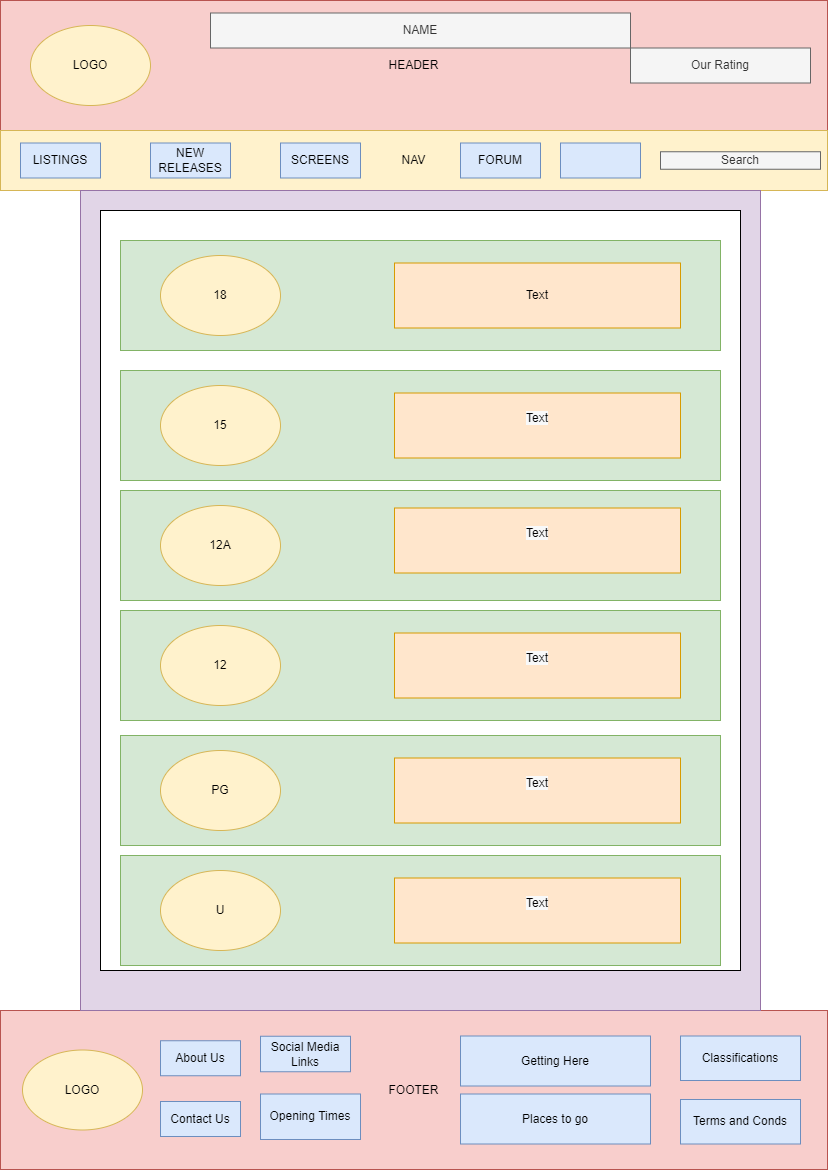

The diagram above was exported from draw.io. Its source (the exported page's mxGraphModel, read from the mxfile embedded in the PNG):
<mxGraphModel dx="2015" dy="794" grid="1" gridSize="10" guides="1" tooltips="1" connect="1" arrows="1" fold="1" page="1" pageScale="1" pageWidth="827" pageHeight="1169" math="0" shadow="0">
  <root>
    <mxCell id="0" />
    <mxCell id="1" parent="0" />
    <mxCell id="RZbhRRoR54YiEuMofxiC-1" value="HEADER" style="rounded=0;whiteSpace=wrap;html=1;fillColor=#f8cecc;strokeColor=#b85450;" vertex="1" parent="1">
      <mxGeometry width="827" height="130" as="geometry" />
    </mxCell>
    <mxCell id="RZbhRRoR54YiEuMofxiC-2" value="NAV" style="rounded=0;whiteSpace=wrap;html=1;fillColor=#fff2cc;strokeColor=#d6b656;" vertex="1" parent="1">
      <mxGeometry y="130" width="827" height="60" as="geometry" />
    </mxCell>
    <mxCell id="RZbhRRoR54YiEuMofxiC-3" value="FOOTER" style="rounded=0;whiteSpace=wrap;html=1;fillColor=#f8cecc;strokeColor=#b85450;" vertex="1" parent="1">
      <mxGeometry y="1010" width="827" height="159" as="geometry" />
    </mxCell>
    <mxCell id="RZbhRRoR54YiEuMofxiC-4" value="" style="rounded=0;whiteSpace=wrap;html=1;fillColor=#e1d5e7;strokeColor=#9673a6;" vertex="1" parent="1">
      <mxGeometry x="80" y="190" width="680" height="820" as="geometry" />
    </mxCell>
    <mxCell id="RZbhRRoR54YiEuMofxiC-5" value="LISTINGS" style="rounded=0;whiteSpace=wrap;html=1;fillColor=#dae8fc;strokeColor=#6c8ebf;" vertex="1" parent="1">
      <mxGeometry x="20" y="142.5" width="80" height="35" as="geometry" />
    </mxCell>
    <mxCell id="RZbhRRoR54YiEuMofxiC-6" value="NEW RELEASES" style="rounded=0;whiteSpace=wrap;html=1;fillColor=#dae8fc;strokeColor=#6c8ebf;" vertex="1" parent="1">
      <mxGeometry x="150" y="142.5" width="80" height="35" as="geometry" />
    </mxCell>
    <mxCell id="RZbhRRoR54YiEuMofxiC-7" value="SCREENS" style="rounded=0;whiteSpace=wrap;html=1;fillColor=#dae8fc;strokeColor=#6c8ebf;" vertex="1" parent="1">
      <mxGeometry x="280" y="142.5" width="80" height="35" as="geometry" />
    </mxCell>
    <mxCell id="RZbhRRoR54YiEuMofxiC-8" value="FORUM" style="rounded=0;whiteSpace=wrap;html=1;fillColor=#dae8fc;strokeColor=#6c8ebf;" vertex="1" parent="1">
      <mxGeometry x="460" y="142.5" width="80" height="35" as="geometry" />
    </mxCell>
    <mxCell id="RZbhRRoR54YiEuMofxiC-9" value="" style="rounded=0;whiteSpace=wrap;html=1;fillColor=#dae8fc;strokeColor=#6c8ebf;" vertex="1" parent="1">
      <mxGeometry x="560" y="142.5" width="80" height="35" as="geometry" />
    </mxCell>
    <mxCell id="RZbhRRoR54YiEuMofxiC-10" value="About Us" style="rounded=0;whiteSpace=wrap;html=1;fillColor=#dae8fc;strokeColor=#6c8ebf;" vertex="1" parent="1">
      <mxGeometry x="160" y="1040.25" width="80" height="35" as="geometry" />
    </mxCell>
    <mxCell id="RZbhRRoR54YiEuMofxiC-11" value="Contact Us" style="rounded=0;whiteSpace=wrap;html=1;fillColor=#dae8fc;strokeColor=#6c8ebf;" vertex="1" parent="1">
      <mxGeometry x="160" y="1101" width="80" height="35" as="geometry" />
    </mxCell>
    <mxCell id="RZbhRRoR54YiEuMofxiC-12" value="LOGO" style="ellipse;whiteSpace=wrap;html=1;fillColor=#fff2cc;strokeColor=#d6b656;" vertex="1" parent="1">
      <mxGeometry x="30" y="25" width="120" height="80" as="geometry" />
    </mxCell>
    <mxCell id="RZbhRRoR54YiEuMofxiC-13" value="Opening Times" style="rounded=0;whiteSpace=wrap;html=1;fillColor=#dae8fc;strokeColor=#6c8ebf;" vertex="1" parent="1">
      <mxGeometry x="260" y="1093.5" width="100" height="45.5" as="geometry" />
    </mxCell>
    <mxCell id="RZbhRRoR54YiEuMofxiC-14" value="Classifications" style="rounded=0;whiteSpace=wrap;html=1;fillColor=#dae8fc;strokeColor=#6c8ebf;" vertex="1" parent="1">
      <mxGeometry x="680" y="1035.5" width="120" height="44.5" as="geometry" />
    </mxCell>
    <mxCell id="RZbhRRoR54YiEuMofxiC-15" value="Getting Here&lt;br&gt;" style="rounded=0;whiteSpace=wrap;html=1;fillColor=#dae8fc;strokeColor=#6c8ebf;" vertex="1" parent="1">
      <mxGeometry x="460" y="1035.5" width="190" height="50" as="geometry" />
    </mxCell>
    <mxCell id="RZbhRRoR54YiEuMofxiC-16" value="Places to go" style="rounded=0;whiteSpace=wrap;html=1;fillColor=#dae8fc;strokeColor=#6c8ebf;" vertex="1" parent="1">
      <mxGeometry x="460" y="1093.5" width="190" height="50" as="geometry" />
    </mxCell>
    <mxCell id="RZbhRRoR54YiEuMofxiC-17" value="Search" style="rounded=0;whiteSpace=wrap;html=1;fillColor=#f5f5f5;fontColor=#333333;strokeColor=#666666;" vertex="1" parent="1">
      <mxGeometry x="660" y="151.25" width="160" height="17.5" as="geometry" />
    </mxCell>
    <mxCell id="RZbhRRoR54YiEuMofxiC-18" value="Our Rating" style="rounded=0;whiteSpace=wrap;html=1;fillColor=#f5f5f5;fontColor=#333333;strokeColor=#666666;" vertex="1" parent="1">
      <mxGeometry x="630" y="47.5" width="180" height="35" as="geometry" />
    </mxCell>
    <mxCell id="RZbhRRoR54YiEuMofxiC-19" value="Terms and Conds" style="rounded=0;whiteSpace=wrap;html=1;fillColor=#dae8fc;strokeColor=#6c8ebf;" vertex="1" parent="1">
      <mxGeometry x="680" y="1099" width="120" height="44.5" as="geometry" />
    </mxCell>
    <mxCell id="RZbhRRoR54YiEuMofxiC-20" value="Social Media Links" style="rounded=0;whiteSpace=wrap;html=1;fillColor=#dae8fc;strokeColor=#6c8ebf;" vertex="1" parent="1">
      <mxGeometry x="260" y="1035.75" width="90" height="35.5" as="geometry" />
    </mxCell>
    <mxCell id="RZbhRRoR54YiEuMofxiC-21" value="LOGO" style="ellipse;whiteSpace=wrap;html=1;fillColor=#fff2cc;strokeColor=#d6b656;" vertex="1" parent="1">
      <mxGeometry x="22" y="1049.5" width="120" height="80" as="geometry" />
    </mxCell>
    <mxCell id="RZbhRRoR54YiEuMofxiC-22" value="NAME" style="rounded=0;whiteSpace=wrap;html=1;fillColor=#f5f5f5;fontColor=#333333;strokeColor=#666666;" vertex="1" parent="1">
      <mxGeometry x="210" y="12.5" width="420" height="35" as="geometry" />
    </mxCell>
    <mxCell id="RZbhRRoR54YiEuMofxiC-25" value="" style="rounded=0;whiteSpace=wrap;html=1;" vertex="1" parent="1">
      <mxGeometry x="100" y="210" width="640" height="760" as="geometry" />
    </mxCell>
    <mxCell id="RZbhRRoR54YiEuMofxiC-40" value="" style="rounded=0;whiteSpace=wrap;html=1;fillColor=#d5e8d4;strokeColor=#82b366;" vertex="1" parent="1">
      <mxGeometry x="120" y="240" width="600" height="110" as="geometry" />
    </mxCell>
    <mxCell id="RZbhRRoR54YiEuMofxiC-34" value="18" style="ellipse;whiteSpace=wrap;html=1;fillColor=#fff2cc;strokeColor=#d6b656;" vertex="1" parent="1">
      <mxGeometry x="160" y="255" width="120" height="80" as="geometry" />
    </mxCell>
    <mxCell id="RZbhRRoR54YiEuMofxiC-42" value="" style="rounded=0;whiteSpace=wrap;html=1;fillColor=#d5e8d4;strokeColor=#82b366;" vertex="1" parent="1">
      <mxGeometry x="120" y="370" width="600" height="110" as="geometry" />
    </mxCell>
    <mxCell id="RZbhRRoR54YiEuMofxiC-35" value="15" style="ellipse;whiteSpace=wrap;html=1;fillColor=#fff2cc;strokeColor=#d6b656;" vertex="1" parent="1">
      <mxGeometry x="160" y="385" width="120" height="80" as="geometry" />
    </mxCell>
    <mxCell id="RZbhRRoR54YiEuMofxiC-43" value="" style="rounded=0;whiteSpace=wrap;html=1;fillColor=#d5e8d4;strokeColor=#82b366;" vertex="1" parent="1">
      <mxGeometry x="120" y="490" width="600" height="110" as="geometry" />
    </mxCell>
    <mxCell id="RZbhRRoR54YiEuMofxiC-36" value="12A" style="ellipse;whiteSpace=wrap;html=1;fillColor=#fff2cc;strokeColor=#d6b656;" vertex="1" parent="1">
      <mxGeometry x="160" y="505" width="120" height="80" as="geometry" />
    </mxCell>
    <mxCell id="RZbhRRoR54YiEuMofxiC-44" value="" style="rounded=0;whiteSpace=wrap;html=1;fillColor=#d5e8d4;strokeColor=#82b366;" vertex="1" parent="1">
      <mxGeometry x="120" y="610" width="600" height="110" as="geometry" />
    </mxCell>
    <mxCell id="RZbhRRoR54YiEuMofxiC-37" value="12" style="ellipse;whiteSpace=wrap;html=1;fillColor=#fff2cc;strokeColor=#d6b656;" vertex="1" parent="1">
      <mxGeometry x="160" y="625" width="120" height="80" as="geometry" />
    </mxCell>
    <mxCell id="RZbhRRoR54YiEuMofxiC-45" value="" style="rounded=0;whiteSpace=wrap;html=1;fillColor=#d5e8d4;strokeColor=#82b366;" vertex="1" parent="1">
      <mxGeometry x="120" y="735" width="600" height="110" as="geometry" />
    </mxCell>
    <mxCell id="RZbhRRoR54YiEuMofxiC-38" value="PG" style="ellipse;whiteSpace=wrap;html=1;fillColor=#fff2cc;strokeColor=#d6b656;" vertex="1" parent="1">
      <mxGeometry x="160" y="750" width="120" height="80" as="geometry" />
    </mxCell>
    <mxCell id="RZbhRRoR54YiEuMofxiC-46" value="" style="rounded=0;whiteSpace=wrap;html=1;fillColor=#d5e8d4;strokeColor=#82b366;" vertex="1" parent="1">
      <mxGeometry x="120" y="855" width="600" height="110" as="geometry" />
    </mxCell>
    <mxCell id="RZbhRRoR54YiEuMofxiC-39" value="U" style="ellipse;whiteSpace=wrap;html=1;fillColor=#fff2cc;strokeColor=#d6b656;" vertex="1" parent="1">
      <mxGeometry x="160" y="870" width="120" height="80" as="geometry" />
    </mxCell>
    <mxCell id="RZbhRRoR54YiEuMofxiC-47" value="Text" style="rounded=0;whiteSpace=wrap;html=1;fillColor=#ffe6cc;strokeColor=#d79b00;" vertex="1" parent="1">
      <mxGeometry x="394" y="262.5" width="286" height="65" as="geometry" />
    </mxCell>
    <mxCell id="RZbhRRoR54YiEuMofxiC-48" value="&#10;&lt;span style=&quot;color: rgb(0, 0, 0); font-family: Helvetica; font-size: 12px; font-style: normal; font-variant-ligatures: normal; font-variant-caps: normal; font-weight: 400; letter-spacing: normal; orphans: 2; text-align: center; text-indent: 0px; text-transform: none; widows: 2; word-spacing: 0px; -webkit-text-stroke-width: 0px; background-color: rgb(248, 249, 250); text-decoration-thickness: initial; text-decoration-style: initial; text-decoration-color: initial; float: none; display: inline !important;&quot;&gt;Text&lt;/span&gt;&#10;&#10;" style="rounded=0;whiteSpace=wrap;html=1;fillColor=#ffe6cc;strokeColor=#d79b00;" vertex="1" parent="1">
      <mxGeometry x="394" y="392.5" width="286" height="65" as="geometry" />
    </mxCell>
    <mxCell id="RZbhRRoR54YiEuMofxiC-49" value="&#10;&lt;span style=&quot;color: rgb(0, 0, 0); font-family: Helvetica; font-size: 12px; font-style: normal; font-variant-ligatures: normal; font-variant-caps: normal; font-weight: 400; letter-spacing: normal; orphans: 2; text-align: center; text-indent: 0px; text-transform: none; widows: 2; word-spacing: 0px; -webkit-text-stroke-width: 0px; background-color: rgb(248, 249, 250); text-decoration-thickness: initial; text-decoration-style: initial; text-decoration-color: initial; float: none; display: inline !important;&quot;&gt;Text&lt;/span&gt;&#10;&#10;" style="rounded=0;whiteSpace=wrap;html=1;fillColor=#ffe6cc;strokeColor=#d79b00;" vertex="1" parent="1">
      <mxGeometry x="394" y="507.5" width="286" height="65" as="geometry" />
    </mxCell>
    <mxCell id="RZbhRRoR54YiEuMofxiC-50" value="&#10;&lt;span style=&quot;color: rgb(0, 0, 0); font-family: Helvetica; font-size: 12px; font-style: normal; font-variant-ligatures: normal; font-variant-caps: normal; font-weight: 400; letter-spacing: normal; orphans: 2; text-align: center; text-indent: 0px; text-transform: none; widows: 2; word-spacing: 0px; -webkit-text-stroke-width: 0px; background-color: rgb(248, 249, 250); text-decoration-thickness: initial; text-decoration-style: initial; text-decoration-color: initial; float: none; display: inline !important;&quot;&gt;Text&lt;/span&gt;&#10;&#10;" style="rounded=0;whiteSpace=wrap;html=1;fillColor=#ffe6cc;strokeColor=#d79b00;" vertex="1" parent="1">
      <mxGeometry x="394" y="632.5" width="286" height="65" as="geometry" />
    </mxCell>
    <mxCell id="RZbhRRoR54YiEuMofxiC-51" value="&#10;&lt;span style=&quot;color: rgb(0, 0, 0); font-family: Helvetica; font-size: 12px; font-style: normal; font-variant-ligatures: normal; font-variant-caps: normal; font-weight: 400; letter-spacing: normal; orphans: 2; text-align: center; text-indent: 0px; text-transform: none; widows: 2; word-spacing: 0px; -webkit-text-stroke-width: 0px; background-color: rgb(248, 249, 250); text-decoration-thickness: initial; text-decoration-style: initial; text-decoration-color: initial; float: none; display: inline !important;&quot;&gt;Text&lt;/span&gt;&#10;&#10;" style="rounded=0;whiteSpace=wrap;html=1;fillColor=#ffe6cc;strokeColor=#d79b00;" vertex="1" parent="1">
      <mxGeometry x="394" y="757.5" width="286" height="65" as="geometry" />
    </mxCell>
    <mxCell id="RZbhRRoR54YiEuMofxiC-52" value="&#10;&lt;span style=&quot;color: rgb(0, 0, 0); font-family: Helvetica; font-size: 12px; font-style: normal; font-variant-ligatures: normal; font-variant-caps: normal; font-weight: 400; letter-spacing: normal; orphans: 2; text-align: center; text-indent: 0px; text-transform: none; widows: 2; word-spacing: 0px; -webkit-text-stroke-width: 0px; background-color: rgb(248, 249, 250); text-decoration-thickness: initial; text-decoration-style: initial; text-decoration-color: initial; float: none; display: inline !important;&quot;&gt;Text&lt;/span&gt;&#10;&#10;" style="rounded=0;whiteSpace=wrap;html=1;fillColor=#ffe6cc;strokeColor=#d79b00;" vertex="1" parent="1">
      <mxGeometry x="394" y="877.5" width="286" height="65" as="geometry" />
    </mxCell>
  </root>
</mxGraphModel>